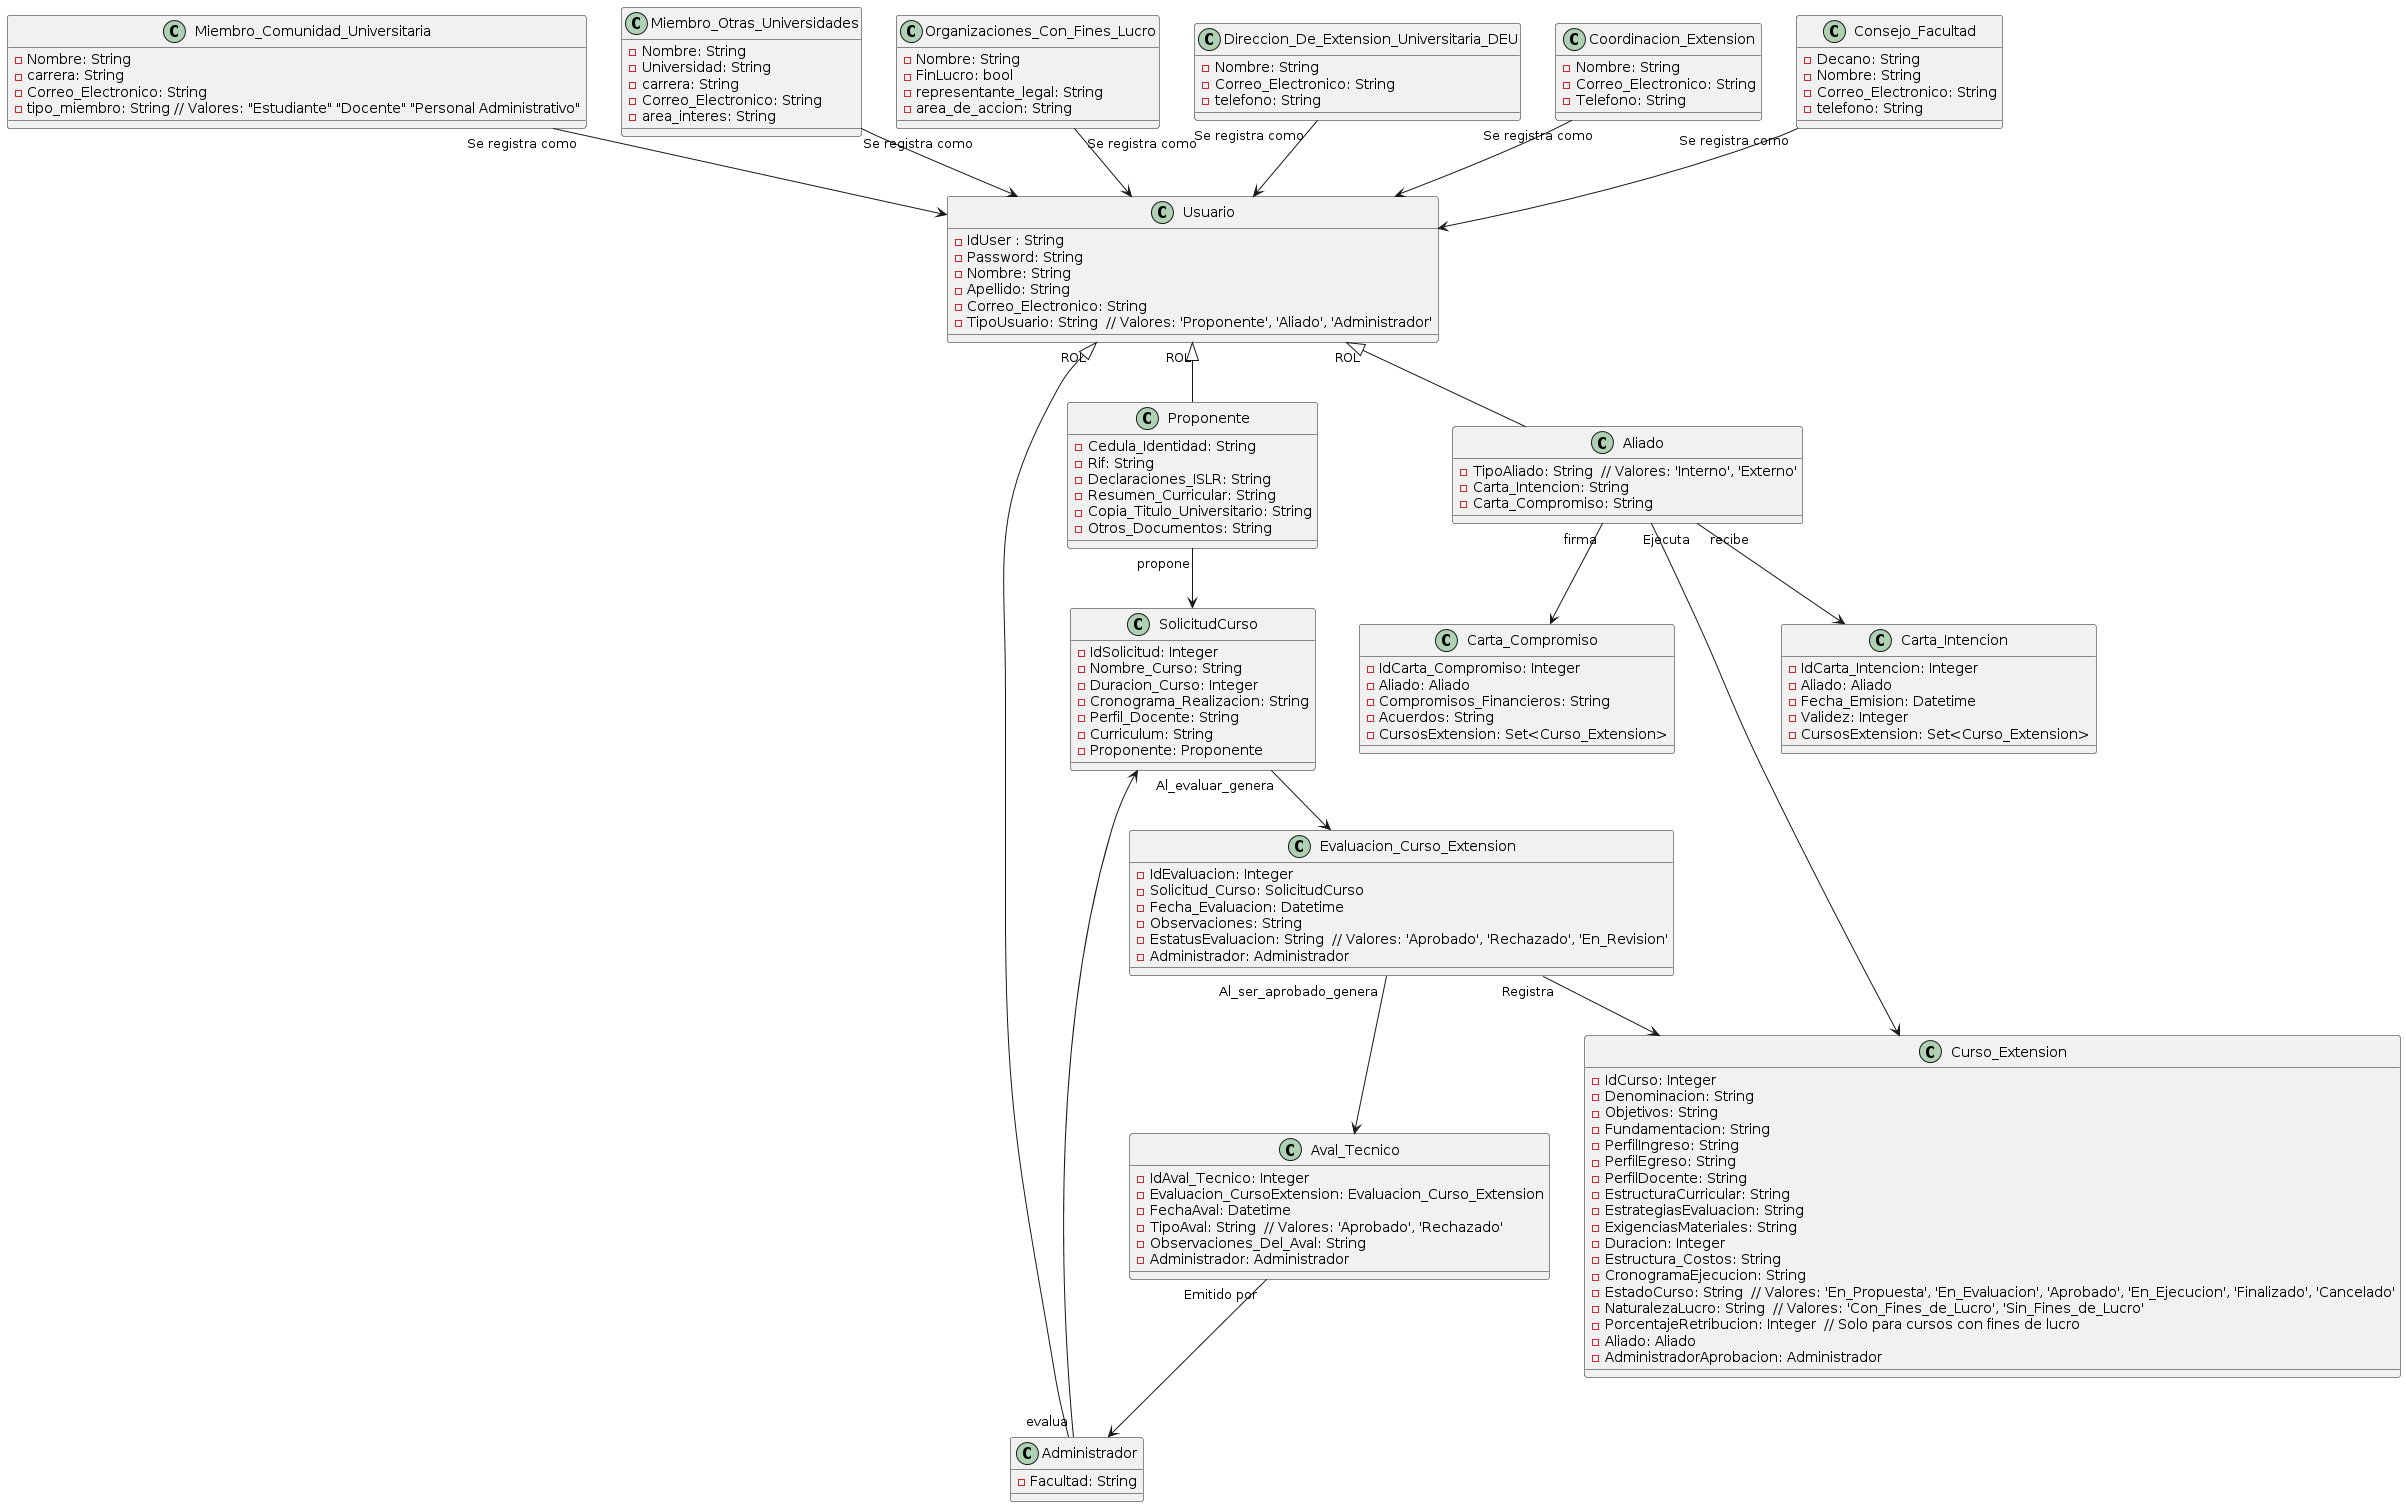

The diagram above was rendered by PlantUML. Its source (embedded in the PNG):
@startuml
class Miembro_Comunidad_Universitaria{
  -Nombre: String
  -carrera: String
  -Correo_Electronico: String
  -tipo_miembro: String // Valores: "Estudiante" "Docente" "Personal Administrativo"
}
Class Miembro_Otras_Universidades{
  -Nombre: String
  -Universidad: String
  -carrera: String
  -Correo_Electronico: String
  -area_interes: String
}
Class Organizaciones_Con_Fines_Lucro{
  -Nombre: String
  -FinLucro: bool
  -representante_legal: String
  -area_de_accion: String
}
Class Direccion_De_Extension_Universitaria_DEU{
  -Nombre: String
  -Correo_Electronico: String
  -telefono: String
}
Class Coordinacion_Extension{
  -Nombre: String
  -Correo_Electronico: String
  -Telefono: String
}
Class Consejo_Facultad{
  -Decano: String
  -Nombre: String
  -Correo_Electronico: String
  -telefono: String
}


Class Usuario {
  -IdUser : String
  -Password: String
  -Nombre: String
  -Apellido: String
  -Correo_Electronico: String
  - TipoUsuario: String  // Valores: 'Proponente', 'Aliado', 'Administrador'
}
class Curso_Extension {
  - IdCurso: Integer
  - Denominacion: String
  - Objetivos: String
  - Fundamentacion: String
  - PerfilIngreso: String
  - PerfilEgreso: String
  - PerfilDocente: String
  - EstructuraCurricular: String
  - EstrategiasEvaluacion: String
  - ExigenciasMateriales: String
  - Duracion: Integer
  - Estructura_Costos: String
  - CronogramaEjecucion: String
  - EstadoCurso: String  // Valores: 'En_Propuesta', 'En_Evaluacion', 'Aprobado', 'En_Ejecucion', 'Finalizado', 'Cancelado'
  - NaturalezaLucro: String  // Valores: 'Con_Fines_de_Lucro', 'Sin_Fines_de_Lucro'
  - PorcentajeRetribucion: Integer  // Solo para cursos con fines de lucro
  - Aliado: Aliado
  - AdministradorAprobacion: Administrador
}
class SolicitudCurso{
  - IdSolicitud: Integer
  - Nombre_Curso: String
  - Duracion_Curso: Integer
  - Cronograma_Realizacion: String
  - Perfil_Docente: String
  - Curriculum: String
  - Proponente: Proponente
}
/'Roles'/
class Proponente {
  - Cedula_Identidad: String
  - Rif: String
  - Declaraciones_ISLR: String
  - Resumen_Curricular: String
  - Copia_Titulo_Universitario: String
  - Otros_Documentos: String
}

class Administrador{
  - Facultad: String
}

class Aliado {
  - TipoAliado: String  // Valores: 'Interno', 'Externo'
  - Carta_Intencion: String
  - Carta_Compromiso: String
}
/'Fin Roles'/
class Evaluacion_Curso_Extension {
  - IdEvaluacion: Integer
  - Solicitud_Curso: SolicitudCurso
  - Fecha_Evaluacion: Datetime
  - Observaciones: String
  - EstatusEvaluacion: String  // Valores: 'Aprobado', 'Rechazado', 'En_Revision'
  - Administrador: Administrador
}

class Aval_Tecnico {
  - IdAval_Tecnico: Integer
  - Evaluacion_CursoExtension: Evaluacion_Curso_Extension
  - FechaAval: Datetime
  - TipoAval: String  // Valores: 'Aprobado', 'Rechazado'
  - Observaciones_Del_Aval: String
  - Administrador: Administrador
}

class Carta_Intencion {
  - IdCarta_Intencion: Integer
  - Aliado: Aliado
  - Fecha_Emision: Datetime
  - Validez: Integer
  - CursosExtension: Set<Curso_Extension>
}

class Carta_Compromiso {
  - IdCarta_Compromiso: Integer
  - Aliado: Aliado
  - Compromisos_Financieros: String
  - Acuerdos: String
  - CursosExtension: Set<Curso_Extension>
}

/'Grupo Usuarios'/
Miembro_Comunidad_Universitaria "Se registra como" --> Usuario
Miembro_Otras_Universidades "Se registra como" --> Usuario
Organizaciones_Con_Fines_Lucro "Se registra como" --> Usuario
Direccion_De_Extension_Universitaria_DEU "Se registra como" --> Usuario
Coordinacion_Extension "Se registra como" --> Usuario
Consejo_Facultad "Se registra como" --> Usuario
/'Roles'/
Usuario "ROL"<|-- Administrador
Usuario "ROL"<|-- Proponente
Usuario "ROL"<|-- Aliado


/'Funcion del diagrama'/
Proponente "propone"--> SolicitudCurso
Administrador "evalua" --> SolicitudCurso
SolicitudCurso "Al_evaluar_genera" --> Evaluacion_Curso_Extension
Evaluacion_Curso_Extension "Registra" --> Curso_Extension
Evaluacion_Curso_Extension "Al_ser_aprobado_genera" --> Aval_Tecnico
Aval_Tecnico "Emitido por" --> Administrador
Aliado "Ejecuta " --> Curso_Extension
Aliado "recibe"--> Carta_Intencion
Aliado "firma"--> Carta_Compromiso

/'Explicacion:
Las diferentes identidades o grupos de usuario se registran como un usuario luego de el surgen diferentes roles Administrador, Proponente
Aliado. El proponente propone un curso asi generando una solicitud de curso, luego el administrador evalua la solicitud, al ser evaluado genera
una evaluacion del curso de extension al ser aprobado genera un aval tenico emitodo por el administrador y registra un curso de extension.
El aliado firma una carta de compromiso y recibe una carta de  intencion ademas de ejecutar los cursos de extension.'/
@enduml